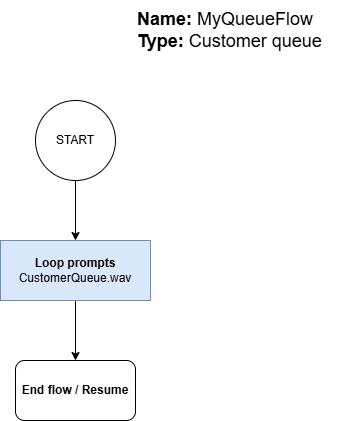

The diagram above was exported from draw.io. Its source (the exported page's mxGraphModel, read from the mxfile embedded in the PNG):
<mxGraphModel dx="1224" dy="1185" grid="1" gridSize="10" guides="1" tooltips="1" connect="1" arrows="1" fold="1" page="1" pageScale="1" pageWidth="850" pageHeight="1100" math="0" shadow="0">
  <root>
    <mxCell id="0" />
    <mxCell id="1" parent="0" />
    <mxCell id="jA4be8YUpJbTZtJdbOTc-1" value="&lt;b&gt;Name:&lt;/b&gt; MyQueueFlow&lt;div&gt;&lt;b&gt;Type:&lt;/b&gt; Customer queue&lt;/div&gt;" style="text;html=1;whiteSpace=wrap;strokeColor=none;fillColor=none;align=left;verticalAlign=middle;rounded=0;fontSize=18;" parent="1" vertex="1">
      <mxGeometry x="225" y="10" width="210" height="60" as="geometry" />
    </mxCell>
    <mxCell id="jA4be8YUpJbTZtJdbOTc-4" style="edgeStyle=orthogonalEdgeStyle;rounded=0;orthogonalLoop=1;jettySize=auto;html=1;" parent="1" source="jA4be8YUpJbTZtJdbOTc-2" target="jA4be8YUpJbTZtJdbOTc-3" edge="1">
      <mxGeometry relative="1" as="geometry" />
    </mxCell>
    <mxCell id="jA4be8YUpJbTZtJdbOTc-2" value="START" style="ellipse;whiteSpace=wrap;html=1;aspect=fixed;" parent="1" vertex="1">
      <mxGeometry x="125" y="110" width="80" height="80" as="geometry" />
    </mxCell>
    <mxCell id="jA4be8YUpJbTZtJdbOTc-9" style="edgeStyle=orthogonalEdgeStyle;rounded=0;orthogonalLoop=1;jettySize=auto;html=1;" parent="1" source="jA4be8YUpJbTZtJdbOTc-3" target="jA4be8YUpJbTZtJdbOTc-7" edge="1">
      <mxGeometry relative="1" as="geometry" />
    </mxCell>
    <mxCell id="jA4be8YUpJbTZtJdbOTc-3" value="&lt;b&gt;Loop prompts&lt;/b&gt;&lt;div&gt;CustomerQueue.wav&lt;/div&gt;" style="rounded=0;whiteSpace=wrap;html=1;fillColor=#dae8fc;strokeColor=#6c8ebf;" parent="1" vertex="1">
      <mxGeometry x="90" y="250" width="150" height="60" as="geometry" />
    </mxCell>
    <mxCell id="jA4be8YUpJbTZtJdbOTc-7" value="End flow / Resume" style="rounded=1;whiteSpace=wrap;html=1;fontStyle=1" parent="1" vertex="1">
      <mxGeometry x="105" y="370" width="120" height="60" as="geometry" />
    </mxCell>
  </root>
</mxGraphModel>